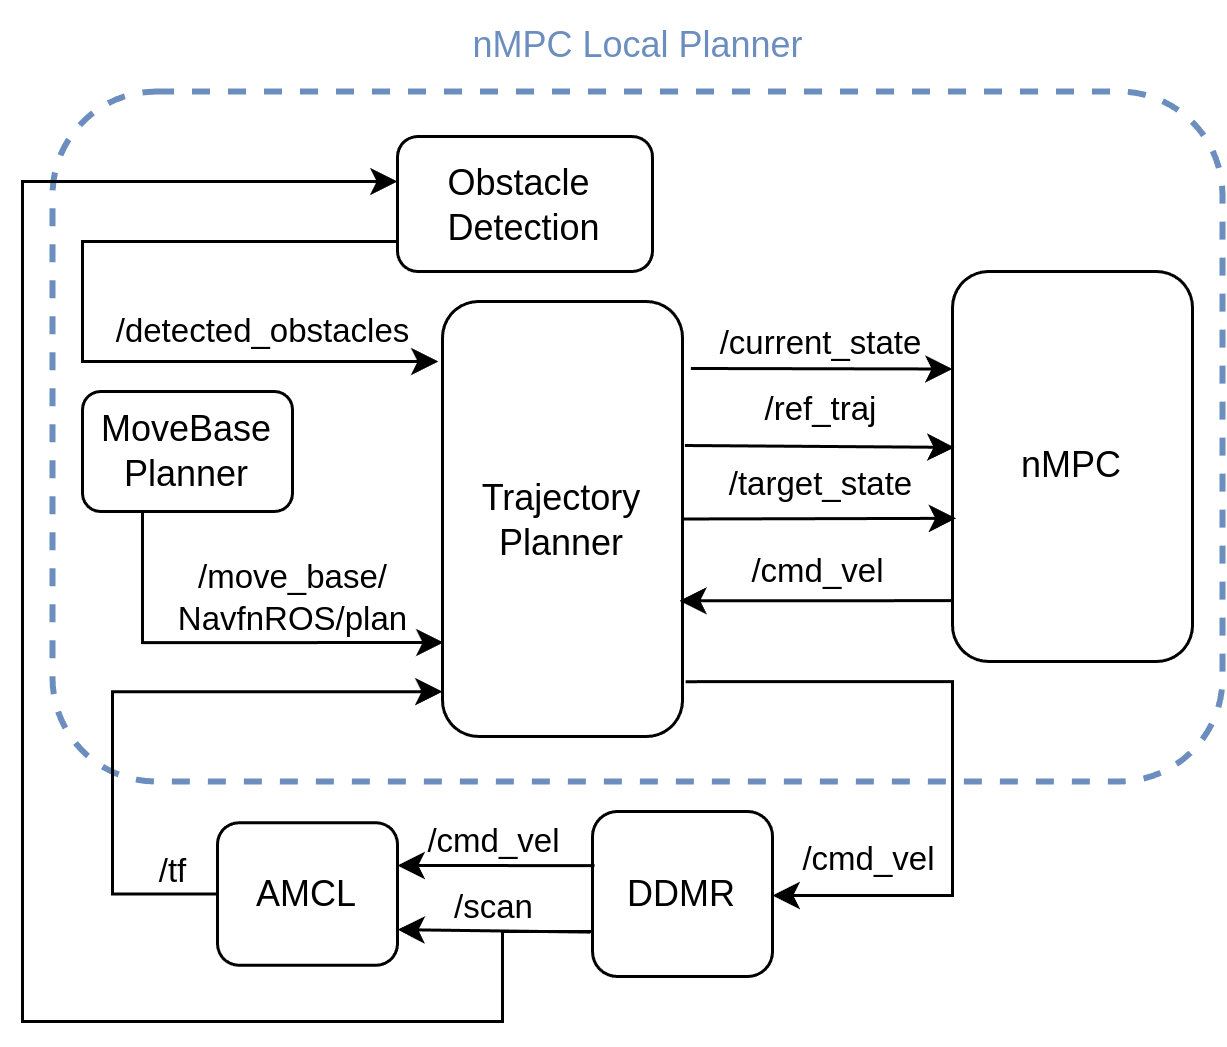

The diagram above was exported from draw.io. Its source (the exported page's mxGraphModel, read from the mxfile embedded in the PNG):
<mxGraphModel dx="691" dy="393" grid="1" gridSize="10" guides="1" tooltips="1" connect="1" arrows="1" fold="1" page="1" pageScale="1.5" pageWidth="1169" pageHeight="826" background="none" math="0" shadow="0">
  <root>
    <mxCell id="0" style=";html=1;" />
    <mxCell id="1" style=";html=1;" parent="0" />
    <mxCell id="W7KLRnC-2VCepuPbdDTs-93" value="" style="rounded=1;whiteSpace=wrap;html=1;fillStyle=solid;dashed=1;fillColor=none;strokeColor=#6c8ebf;gradientColor=none;strokeWidth=2;" vertex="1" parent="1">
      <mxGeometry x="590" y="220" width="390" height="230" as="geometry" />
    </mxCell>
    <mxCell id="W7KLRnC-2VCepuPbdDTs-89" value="" style="endArrow=classic;html=1;rounded=0;edgeStyle=orthogonalEdgeStyle;exitX=0;exitY=0.75;exitDx=0;exitDy=0;" edge="1" parent="1" source="W7KLRnC-2VCepuPbdDTs-9">
      <mxGeometry width="50" height="50" relative="1" as="geometry">
        <mxPoint x="790" y="520" as="sourcePoint" />
        <mxPoint x="705" y="250" as="targetPoint" />
        <Array as="points">
          <mxPoint x="770" y="500" />
          <mxPoint x="740" y="500" />
          <mxPoint x="740" y="530" />
          <mxPoint x="580" y="530" />
          <mxPoint x="580" y="250" />
        </Array>
      </mxGeometry>
    </mxCell>
    <mxCell id="W7KLRnC-2VCepuPbdDTs-9" value="DDMR" style="rounded=1;whiteSpace=wrap;html=1;" vertex="1" parent="1">
      <mxGeometry x="770" y="460" width="60" height="55" as="geometry" />
    </mxCell>
    <mxCell id="W7KLRnC-2VCepuPbdDTs-13" value="Obstacle&amp;nbsp;&lt;div&gt;Detection&lt;/div&gt;" style="rounded=1;whiteSpace=wrap;html=1;" vertex="1" parent="1">
      <mxGeometry x="705" y="235" width="85" height="45" as="geometry" />
    </mxCell>
    <mxCell id="W7KLRnC-2VCepuPbdDTs-16" value="MoveBase Planner" style="rounded=1;whiteSpace=wrap;html=1;" vertex="1" parent="1">
      <mxGeometry x="600" y="320" width="70" height="40" as="geometry" />
    </mxCell>
    <mxCell id="W7KLRnC-2VCepuPbdDTs-17" value="Trajectory Planner" style="rounded=1;whiteSpace=wrap;html=1;" vertex="1" parent="1">
      <mxGeometry x="720" y="290" width="80" height="145" as="geometry" />
    </mxCell>
    <mxCell id="W7KLRnC-2VCepuPbdDTs-19" value="AMCL" style="rounded=1;whiteSpace=wrap;html=1;" vertex="1" parent="1">
      <mxGeometry x="645" y="463.75" width="60" height="47.5" as="geometry" />
    </mxCell>
    <mxCell id="W7KLRnC-2VCepuPbdDTs-44" value="" style="endArrow=classic;html=1;rounded=0;entryX=0;entryY=0.897;entryDx=0;entryDy=0;edgeStyle=orthogonalEdgeStyle;exitX=0;exitY=0.5;exitDx=0;exitDy=0;entryPerimeter=0;" edge="1" parent="1" source="W7KLRnC-2VCepuPbdDTs-19" target="W7KLRnC-2VCepuPbdDTs-17">
      <mxGeometry width="50" height="50" relative="1" as="geometry">
        <mxPoint x="620" y="530" as="sourcePoint" />
        <mxPoint x="710" y="400" as="targetPoint" />
        <Array as="points">
          <mxPoint x="610" y="488" />
          <mxPoint x="610" y="420" />
        </Array>
      </mxGeometry>
    </mxCell>
    <mxCell id="W7KLRnC-2VCepuPbdDTs-46" value="/tf" style="edgeLabel;html=1;align=center;verticalAlign=middle;resizable=0;points=[];" vertex="1" connectable="0" parent="W7KLRnC-2VCepuPbdDTs-44">
      <mxGeometry relative="1" as="geometry">
        <mxPoint x="16" y="60" as="offset" />
      </mxGeometry>
    </mxCell>
    <mxCell id="W7KLRnC-2VCepuPbdDTs-47" value="nMPC" style="rounded=1;whiteSpace=wrap;html=1;" vertex="1" parent="1">
      <mxGeometry x="890" y="280" width="80" height="130" as="geometry" />
    </mxCell>
    <mxCell id="W7KLRnC-2VCepuPbdDTs-58" value="" style="endArrow=classic;html=1;rounded=0;exitX=0.394;exitY=1;exitDx=0;exitDy=0;entryX=0.004;entryY=0.784;entryDx=0;entryDy=0;entryPerimeter=0;exitPerimeter=0;edgeStyle=orthogonalEdgeStyle;" edge="1" parent="1" source="W7KLRnC-2VCepuPbdDTs-16" target="W7KLRnC-2VCepuPbdDTs-17">
      <mxGeometry width="50" height="50" relative="1" as="geometry">
        <mxPoint x="620" y="387.5" as="sourcePoint" />
        <mxPoint x="670" y="337.5" as="targetPoint" />
        <Array as="points">
          <mxPoint x="620" y="360" />
          <mxPoint x="620" y="404" />
        </Array>
      </mxGeometry>
    </mxCell>
    <mxCell id="W7KLRnC-2VCepuPbdDTs-59" value="/move_base/&lt;div&gt;NavfnROS/plan&lt;/div&gt;" style="edgeLabel;html=1;align=center;verticalAlign=middle;resizable=0;points=[];" vertex="1" connectable="0" parent="W7KLRnC-2VCepuPbdDTs-58">
      <mxGeometry x="0.2265" y="-1" relative="1" as="geometry">
        <mxPoint x="8" y="-16" as="offset" />
      </mxGeometry>
    </mxCell>
    <mxCell id="W7KLRnC-2VCepuPbdDTs-60" value="" style="endArrow=classic;html=1;rounded=0;exitX=1.035;exitY=0.154;exitDx=0;exitDy=0;exitPerimeter=0;entryX=0;entryY=0.25;entryDx=0;entryDy=0;" edge="1" parent="1" source="W7KLRnC-2VCepuPbdDTs-17" target="W7KLRnC-2VCepuPbdDTs-47">
      <mxGeometry width="50" height="50" relative="1" as="geometry">
        <mxPoint x="820" y="325" as="sourcePoint" />
        <mxPoint x="889" y="312" as="targetPoint" />
      </mxGeometry>
    </mxCell>
    <mxCell id="W7KLRnC-2VCepuPbdDTs-61" value="/current_state" style="edgeLabel;html=1;align=center;verticalAlign=middle;resizable=0;points=[];" vertex="1" connectable="0" parent="W7KLRnC-2VCepuPbdDTs-60">
      <mxGeometry x="0.0171" y="2" relative="1" as="geometry">
        <mxPoint x="-1" y="-7" as="offset" />
      </mxGeometry>
    </mxCell>
    <mxCell id="W7KLRnC-2VCepuPbdDTs-62" value="" style="endArrow=classic;html=1;rounded=0;exitX=1.01;exitY=0.331;exitDx=0;exitDy=0;exitPerimeter=0;entryX=0.008;entryY=0.451;entryDx=0;entryDy=0;entryPerimeter=0;" edge="1" parent="1" source="W7KLRnC-2VCepuPbdDTs-17" target="W7KLRnC-2VCepuPbdDTs-47">
      <mxGeometry width="50" height="50" relative="1" as="geometry">
        <mxPoint x="840" y="430" as="sourcePoint" />
        <mxPoint x="890" y="380" as="targetPoint" />
      </mxGeometry>
    </mxCell>
    <mxCell id="W7KLRnC-2VCepuPbdDTs-63" value="/ref_traj" style="edgeLabel;html=1;align=center;verticalAlign=middle;resizable=0;points=[];" vertex="1" connectable="0" parent="W7KLRnC-2VCepuPbdDTs-62">
      <mxGeometry x="-0.0041" relative="1" as="geometry">
        <mxPoint y="-12" as="offset" />
      </mxGeometry>
    </mxCell>
    <mxCell id="W7KLRnC-2VCepuPbdDTs-67" value="" style="endArrow=classic;html=1;rounded=0;exitX=1;exitY=0.5;exitDx=0;exitDy=0;entryX=0.015;entryY=0.633;entryDx=0;entryDy=0;entryPerimeter=0;" edge="1" parent="1" source="W7KLRnC-2VCepuPbdDTs-17" target="W7KLRnC-2VCepuPbdDTs-47">
      <mxGeometry width="50" height="50" relative="1" as="geometry">
        <mxPoint x="820" y="435" as="sourcePoint" />
        <mxPoint x="860" y="370" as="targetPoint" />
      </mxGeometry>
    </mxCell>
    <mxCell id="W7KLRnC-2VCepuPbdDTs-69" value="/target_state" style="edgeLabel;html=1;align=center;verticalAlign=middle;resizable=0;points=[];" vertex="1" connectable="0" parent="W7KLRnC-2VCepuPbdDTs-67">
      <mxGeometry x="0.0199" y="-1" relative="1" as="geometry">
        <mxPoint x="-1" y="-13" as="offset" />
      </mxGeometry>
    </mxCell>
    <mxCell id="W7KLRnC-2VCepuPbdDTs-76" value="" style="endArrow=classic;html=1;rounded=0;entryX=0.987;entryY=0.688;entryDx=0;entryDy=0;entryPerimeter=0;exitX=-0.006;exitY=0.844;exitDx=0;exitDy=0;exitPerimeter=0;" edge="1" parent="1" source="W7KLRnC-2VCepuPbdDTs-47" target="W7KLRnC-2VCepuPbdDTs-17">
      <mxGeometry width="50" height="50" relative="1" as="geometry">
        <mxPoint x="720" y="460" as="sourcePoint" />
        <mxPoint x="770" y="410" as="targetPoint" />
      </mxGeometry>
    </mxCell>
    <mxCell id="W7KLRnC-2VCepuPbdDTs-77" value="/cmd_vel" style="edgeLabel;html=1;align=center;verticalAlign=middle;resizable=0;points=[];" vertex="1" connectable="0" parent="W7KLRnC-2VCepuPbdDTs-76">
      <mxGeometry x="0.0048" y="1" relative="1" as="geometry">
        <mxPoint x="1" y="-11" as="offset" />
      </mxGeometry>
    </mxCell>
    <mxCell id="W7KLRnC-2VCepuPbdDTs-78" value="" style="endArrow=classic;html=1;rounded=0;exitX=1.013;exitY=0.874;exitDx=0;exitDy=0;exitPerimeter=0;entryX=1;entryY=0.5;entryDx=0;entryDy=0;edgeStyle=orthogonalEdgeStyle;" edge="1" parent="1" source="W7KLRnC-2VCepuPbdDTs-17" target="W7KLRnC-2VCepuPbdDTs-9">
      <mxGeometry width="50" height="50" relative="1" as="geometry">
        <mxPoint x="710" y="420" as="sourcePoint" />
        <mxPoint x="760" y="370" as="targetPoint" />
        <Array as="points">
          <mxPoint x="890" y="417" />
          <mxPoint x="890" y="488" />
          <mxPoint x="830" y="488" />
        </Array>
      </mxGeometry>
    </mxCell>
    <mxCell id="W7KLRnC-2VCepuPbdDTs-79" value="/cmd_vel" style="edgeLabel;html=1;align=center;verticalAlign=middle;resizable=0;points=[];" vertex="1" connectable="0" parent="W7KLRnC-2VCepuPbdDTs-78">
      <mxGeometry x="0.8355" relative="1" as="geometry">
        <mxPoint x="14" y="-12" as="offset" />
      </mxGeometry>
    </mxCell>
    <mxCell id="W7KLRnC-2VCepuPbdDTs-80" value="" style="endArrow=classic;html=1;rounded=0;entryX=-0.017;entryY=0.138;entryDx=0;entryDy=0;entryPerimeter=0;exitX=0;exitY=0.5;exitDx=0;exitDy=0;edgeStyle=orthogonalEdgeStyle;" edge="1" parent="1" source="W7KLRnC-2VCepuPbdDTs-13" target="W7KLRnC-2VCepuPbdDTs-17">
      <mxGeometry width="50" height="50" relative="1" as="geometry">
        <mxPoint x="590" y="300" as="sourcePoint" />
        <mxPoint x="640" y="250" as="targetPoint" />
        <Array as="points">
          <mxPoint x="705" y="270" />
          <mxPoint x="600" y="270" />
          <mxPoint x="600" y="310" />
        </Array>
      </mxGeometry>
    </mxCell>
    <mxCell id="W7KLRnC-2VCepuPbdDTs-81" value="/detected_obstacles" style="edgeLabel;html=1;align=center;verticalAlign=middle;resizable=0;points=[];" vertex="1" connectable="0" parent="W7KLRnC-2VCepuPbdDTs-80">
      <mxGeometry x="0.6166" y="-2" relative="1" as="geometry">
        <mxPoint x="-6" y="-12" as="offset" />
      </mxGeometry>
    </mxCell>
    <mxCell id="W7KLRnC-2VCepuPbdDTs-82" value="" style="endArrow=classic;html=1;rounded=0;entryX=1;entryY=0.3;entryDx=0;entryDy=0;exitX=0.011;exitY=0.328;exitDx=0;exitDy=0;exitPerimeter=0;entryPerimeter=0;" edge="1" parent="1" source="W7KLRnC-2VCepuPbdDTs-9" target="W7KLRnC-2VCepuPbdDTs-19">
      <mxGeometry width="50" height="50" relative="1" as="geometry">
        <mxPoint x="700" y="500" as="sourcePoint" />
        <mxPoint x="750" y="450" as="targetPoint" />
      </mxGeometry>
    </mxCell>
    <mxCell id="W7KLRnC-2VCepuPbdDTs-84" value="/cmd_vel" style="edgeLabel;html=1;align=center;verticalAlign=middle;resizable=0;points=[];" vertex="1" connectable="0" parent="W7KLRnC-2VCepuPbdDTs-82">
      <mxGeometry x="0.0124" relative="1" as="geometry">
        <mxPoint y="-8" as="offset" />
      </mxGeometry>
    </mxCell>
    <mxCell id="W7KLRnC-2VCepuPbdDTs-85" value="" style="endArrow=classic;html=1;rounded=0;exitX=-0.011;exitY=0.731;exitDx=0;exitDy=0;exitPerimeter=0;entryX=1;entryY=0.75;entryDx=0;entryDy=0;" edge="1" parent="1" source="W7KLRnC-2VCepuPbdDTs-9" target="W7KLRnC-2VCepuPbdDTs-19">
      <mxGeometry width="50" height="50" relative="1" as="geometry">
        <mxPoint x="771" y="500" as="sourcePoint" />
        <mxPoint x="710" y="500" as="targetPoint" />
      </mxGeometry>
    </mxCell>
    <mxCell id="W7KLRnC-2VCepuPbdDTs-86" value="/scan" style="edgeLabel;html=1;align=center;verticalAlign=middle;resizable=0;points=[];" vertex="1" connectable="0" parent="W7KLRnC-2VCepuPbdDTs-85">
      <mxGeometry x="0.0124" relative="1" as="geometry">
        <mxPoint y="-8" as="offset" />
      </mxGeometry>
    </mxCell>
    <mxCell id="W7KLRnC-2VCepuPbdDTs-94" value="&lt;font color=&quot;#6c8ebf&quot;&gt;nMPC Local Planner&lt;/font&gt;" style="text;html=1;align=center;verticalAlign=middle;resizable=0;points=[];autosize=1;strokeColor=none;fillColor=none;" vertex="1" parent="1">
      <mxGeometry x="720" y="190" width="130" height="30" as="geometry" />
    </mxCell>
  </root>
</mxGraphModel>